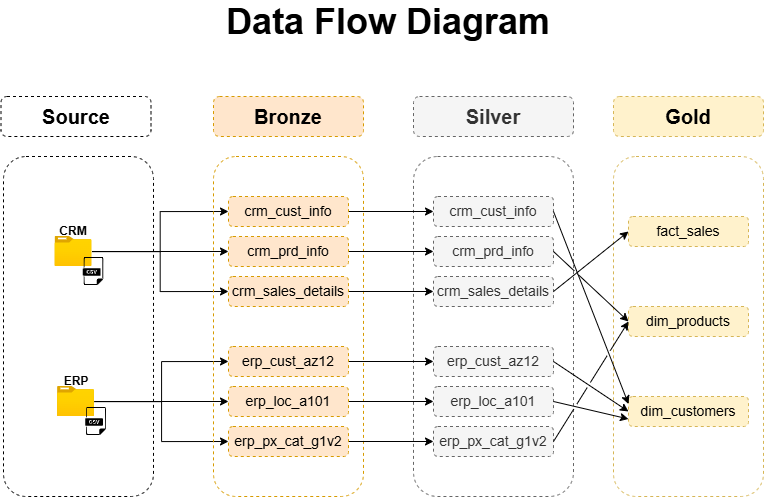

The diagram above was exported from draw.io. Its source (the exported page's mxGraphModel, read from the mxfile embedded in the PNG):
<mxGraphModel dx="1209" dy="662" grid="1" gridSize="10" guides="1" tooltips="1" connect="1" arrows="1" fold="1" page="1" pageScale="1" pageWidth="1200" pageHeight="1920" math="0" shadow="0">
  <root>
    <mxCell id="0" />
    <mxCell id="1" parent="0" />
    <mxCell id="pEIPmLkw4TKh_ZmB-VAj-1" parent="1" style="rounded=1;whiteSpace=wrap;html=1;dashed=1;fillColor=none;" value="" vertex="1">
      <mxGeometry height="340" width="150" x="140" y="180" as="geometry" />
    </mxCell>
    <mxCell id="pEIPmLkw4TKh_ZmB-VAj-29" edge="1" parent="1" source="pEIPmLkw4TKh_ZmB-VAj-3" style="edgeStyle=orthogonalEdgeStyle;rounded=0;orthogonalLoop=1;jettySize=auto;html=1;entryX=0;entryY=0.5;entryDx=0;entryDy=0;" target="pEIPmLkw4TKh_ZmB-VAj-15">
      <mxGeometry relative="1" as="geometry" />
    </mxCell>
    <mxCell id="pEIPmLkw4TKh_ZmB-VAj-30" edge="1" parent="1" source="pEIPmLkw4TKh_ZmB-VAj-3" style="edgeStyle=orthogonalEdgeStyle;rounded=0;orthogonalLoop=1;jettySize=auto;html=1;" target="pEIPmLkw4TKh_ZmB-VAj-16">
      <mxGeometry relative="1" as="geometry" />
    </mxCell>
    <mxCell id="pEIPmLkw4TKh_ZmB-VAj-43" edge="1" parent="1" source="pEIPmLkw4TKh_ZmB-VAj-3" style="edgeStyle=orthogonalEdgeStyle;rounded=0;orthogonalLoop=1;jettySize=auto;html=1;entryX=0;entryY=0.5;entryDx=0;entryDy=0;" target="pEIPmLkw4TKh_ZmB-VAj-17">
      <mxGeometry relative="1" as="geometry" />
    </mxCell>
    <mxCell id="pEIPmLkw4TKh_ZmB-VAj-3" parent="1" style="image;aspect=fixed;html=1;points=[];align=center;fontSize=12;image=img/lib/azure2/general/Folder_Blank.svg;" value="" vertex="1">
      <mxGeometry height="30" width="36.96" x="191.52" y="260" as="geometry" />
    </mxCell>
    <mxCell id="pEIPmLkw4TKh_ZmB-VAj-4" parent="1" style="shape=image;html=1;verticalAlign=top;verticalLabelPosition=bottom;labelBackgroundColor=#ffffff;imageAspect=0;aspect=fixed;image=https://icons.diagrams.net/icon-cache1/Dompicon_Glyph_File_Format_2-2630/file-csv-format-type-1406.svg" value="" vertex="1">
      <mxGeometry height="30" width="30" x="215" y="280" as="geometry" />
    </mxCell>
    <mxCell id="pEIPmLkw4TKh_ZmB-VAj-32" edge="1" parent="1" source="pEIPmLkw4TKh_ZmB-VAj-5" style="edgeStyle=orthogonalEdgeStyle;rounded=0;orthogonalLoop=1;jettySize=auto;html=1;entryX=0;entryY=0.5;entryDx=0;entryDy=0;" target="pEIPmLkw4TKh_ZmB-VAj-18">
      <mxGeometry relative="1" as="geometry" />
    </mxCell>
    <mxCell id="pEIPmLkw4TKh_ZmB-VAj-33" edge="1" parent="1" source="pEIPmLkw4TKh_ZmB-VAj-5" style="edgeStyle=orthogonalEdgeStyle;rounded=0;orthogonalLoop=1;jettySize=auto;html=1;" target="pEIPmLkw4TKh_ZmB-VAj-19">
      <mxGeometry relative="1" as="geometry" />
    </mxCell>
    <mxCell id="pEIPmLkw4TKh_ZmB-VAj-42" edge="1" parent="1" source="pEIPmLkw4TKh_ZmB-VAj-5" style="edgeStyle=orthogonalEdgeStyle;rounded=0;orthogonalLoop=1;jettySize=auto;html=1;entryX=0;entryY=0.5;entryDx=0;entryDy=0;" target="pEIPmLkw4TKh_ZmB-VAj-20">
      <mxGeometry relative="1" as="geometry" />
    </mxCell>
    <mxCell id="pEIPmLkw4TKh_ZmB-VAj-5" parent="1" style="image;aspect=fixed;html=1;points=[];align=center;fontSize=12;image=img/lib/azure2/general/Folder_Blank.svg;" value="" vertex="1">
      <mxGeometry height="30" width="36.96" x="194.02" y="410" as="geometry" />
    </mxCell>
    <mxCell id="pEIPmLkw4TKh_ZmB-VAj-6" parent="1" style="shape=image;html=1;verticalAlign=top;verticalLabelPosition=bottom;labelBackgroundColor=#ffffff;imageAspect=0;aspect=fixed;image=https://icons.diagrams.net/icon-cache1/Dompicon_Glyph_File_Format_2-2630/file-csv-format-type-1406.svg" value="" vertex="1">
      <mxGeometry height="30" width="30" x="217.50000000000003" y="430" as="geometry" />
    </mxCell>
    <mxCell id="pEIPmLkw4TKh_ZmB-VAj-7" parent="1" style="text;html=1;whiteSpace=wrap;strokeColor=none;fillColor=none;align=center;verticalAlign=middle;rounded=0;fontStyle=1" value="CRM" vertex="1">
      <mxGeometry height="30" width="60" x="180" y="240" as="geometry" />
    </mxCell>
    <mxCell id="pEIPmLkw4TKh_ZmB-VAj-8" parent="1" style="text;html=1;whiteSpace=wrap;strokeColor=none;fillColor=none;align=center;verticalAlign=middle;rounded=0;fontStyle=1" value="ERP" vertex="1">
      <mxGeometry height="30" width="60" x="182.5" y="390" as="geometry" />
    </mxCell>
    <mxCell id="pEIPmLkw4TKh_ZmB-VAj-9" parent="1" style="rounded=1;whiteSpace=wrap;html=1;dashed=1;fillColor=none;strokeColor=#d79b00;" value="" vertex="1">
      <mxGeometry height="340" width="150" x="350" y="180" as="geometry" />
    </mxCell>
    <mxCell id="pEIPmLkw4TKh_ZmB-VAj-10" parent="1" style="rounded=1;whiteSpace=wrap;html=1;fillColor=#ffe6cc;strokeColor=#d79b00;dashed=1;fontSize=20;fontStyle=1" value="Bronze" vertex="1">
      <mxGeometry height="40" width="150" x="350" y="120" as="geometry" />
    </mxCell>
    <mxCell id="pEIPmLkw4TKh_ZmB-VAj-11" parent="1" style="rounded=1;whiteSpace=wrap;html=1;dashed=1;fillColor=none;strokeColor=#666666;fontColor=#333333;" value="" vertex="1">
      <mxGeometry height="340" width="160" x="550" y="180" as="geometry" />
    </mxCell>
    <mxCell id="pEIPmLkw4TKh_ZmB-VAj-12" parent="1" style="rounded=1;whiteSpace=wrap;html=1;fillColor=#f5f5f5;strokeColor=#666666;dashed=1;fontSize=20;fontStyle=1;fontColor=#333333;" value="Silver" vertex="1">
      <mxGeometry height="40" width="160" x="550" y="120" as="geometry" />
    </mxCell>
    <mxCell id="pEIPmLkw4TKh_ZmB-VAj-13" parent="1" style="rounded=1;whiteSpace=wrap;html=1;dashed=1;fillColor=none;strokeColor=#d6b656;" value="" vertex="1">
      <mxGeometry height="340" width="150" x="750" y="180" as="geometry" />
    </mxCell>
    <mxCell id="pEIPmLkw4TKh_ZmB-VAj-14" parent="1" style="rounded=1;whiteSpace=wrap;html=1;fillColor=#fff2cc;strokeColor=#d6b656;dashed=1;fontSize=20;fontStyle=1" value="Gold" vertex="1">
      <mxGeometry height="40" width="150" x="750" y="120" as="geometry" />
    </mxCell>
    <mxCell id="pEIPmLkw4TKh_ZmB-VAj-35" edge="1" parent="1" source="pEIPmLkw4TKh_ZmB-VAj-15" style="edgeStyle=orthogonalEdgeStyle;rounded=0;orthogonalLoop=1;jettySize=auto;html=1;" target="pEIPmLkw4TKh_ZmB-VAj-22">
      <mxGeometry relative="1" as="geometry" />
    </mxCell>
    <mxCell id="pEIPmLkw4TKh_ZmB-VAj-15" parent="1" style="rounded=1;whiteSpace=wrap;html=1;fillColor=#ffe6cc;strokeColor=#d79b00;dashed=1;fontSize=14;fontStyle=0" value="crm_cust_info" vertex="1">
      <mxGeometry height="30" width="120" x="365" y="220" as="geometry" />
    </mxCell>
    <mxCell id="pEIPmLkw4TKh_ZmB-VAj-36" edge="1" parent="1" source="pEIPmLkw4TKh_ZmB-VAj-16" style="edgeStyle=orthogonalEdgeStyle;rounded=0;orthogonalLoop=1;jettySize=auto;html=1;" target="pEIPmLkw4TKh_ZmB-VAj-23">
      <mxGeometry relative="1" as="geometry" />
    </mxCell>
    <mxCell id="pEIPmLkw4TKh_ZmB-VAj-16" parent="1" style="rounded=1;whiteSpace=wrap;html=1;fillColor=#ffe6cc;strokeColor=#d79b00;dashed=1;fontSize=14;fontStyle=0" value="crm_prd_info" vertex="1">
      <mxGeometry height="30" width="120" x="365" y="260" as="geometry" />
    </mxCell>
    <mxCell id="pEIPmLkw4TKh_ZmB-VAj-37" edge="1" parent="1" source="pEIPmLkw4TKh_ZmB-VAj-17" style="edgeStyle=orthogonalEdgeStyle;rounded=0;orthogonalLoop=1;jettySize=auto;html=1;" target="pEIPmLkw4TKh_ZmB-VAj-24">
      <mxGeometry relative="1" as="geometry" />
    </mxCell>
    <mxCell id="pEIPmLkw4TKh_ZmB-VAj-17" parent="1" style="rounded=1;whiteSpace=wrap;html=1;fillColor=#ffe6cc;strokeColor=#d79b00;dashed=1;fontSize=14;fontStyle=0" value="crm_sales_details" vertex="1">
      <mxGeometry height="30" width="120" x="365" y="300" as="geometry" />
    </mxCell>
    <mxCell id="pEIPmLkw4TKh_ZmB-VAj-38" edge="1" parent="1" source="pEIPmLkw4TKh_ZmB-VAj-18" style="edgeStyle=orthogonalEdgeStyle;rounded=0;orthogonalLoop=1;jettySize=auto;html=1;" target="pEIPmLkw4TKh_ZmB-VAj-25">
      <mxGeometry relative="1" as="geometry" />
    </mxCell>
    <mxCell id="pEIPmLkw4TKh_ZmB-VAj-18" parent="1" style="rounded=1;whiteSpace=wrap;html=1;fillColor=#ffe6cc;strokeColor=#d79b00;dashed=1;fontSize=14;fontStyle=0" value="erp_cust_az12" vertex="1">
      <mxGeometry height="30" width="120" x="365" y="370" as="geometry" />
    </mxCell>
    <mxCell id="pEIPmLkw4TKh_ZmB-VAj-39" edge="1" parent="1" source="pEIPmLkw4TKh_ZmB-VAj-19" style="edgeStyle=orthogonalEdgeStyle;rounded=0;orthogonalLoop=1;jettySize=auto;html=1;" target="pEIPmLkw4TKh_ZmB-VAj-26">
      <mxGeometry relative="1" as="geometry" />
    </mxCell>
    <mxCell id="pEIPmLkw4TKh_ZmB-VAj-19" parent="1" style="rounded=1;whiteSpace=wrap;html=1;fillColor=#ffe6cc;strokeColor=#d79b00;dashed=1;fontSize=14;fontStyle=0" value="erp_loc_a101" vertex="1">
      <mxGeometry height="30" width="120" x="365" y="410" as="geometry" />
    </mxCell>
    <mxCell id="pEIPmLkw4TKh_ZmB-VAj-40" edge="1" parent="1" source="pEIPmLkw4TKh_ZmB-VAj-20" style="edgeStyle=orthogonalEdgeStyle;rounded=0;orthogonalLoop=1;jettySize=auto;html=1;" target="pEIPmLkw4TKh_ZmB-VAj-27">
      <mxGeometry relative="1" as="geometry" />
    </mxCell>
    <mxCell id="pEIPmLkw4TKh_ZmB-VAj-20" parent="1" style="rounded=1;whiteSpace=wrap;html=1;fillColor=#ffe6cc;strokeColor=#d79b00;dashed=1;fontSize=14;fontStyle=0" value="erp_px_cat_g1v2" vertex="1">
      <mxGeometry height="30" width="120" x="365" y="450" as="geometry" />
    </mxCell>
    <mxCell id="pEIPmLkw4TKh_ZmB-VAj-21" parent="1" style="rounded=1;whiteSpace=wrap;html=1;dashed=1;fontSize=20;fontStyle=1" value="Source" vertex="1">
      <mxGeometry height="40" width="150" x="137.5" y="120" as="geometry" />
    </mxCell>
    <mxCell id="pEIPmLkw4TKh_ZmB-VAj-22" parent="1" style="rounded=1;whiteSpace=wrap;html=1;fillColor=#f5f5f5;strokeColor=#666666;dashed=1;fontSize=14;fontStyle=0;fontColor=#333333;" value="crm_cust_info" vertex="1">
      <mxGeometry height="30" width="120" x="570" y="220" as="geometry" />
    </mxCell>
    <mxCell id="pEIPmLkw4TKh_ZmB-VAj-23" parent="1" style="rounded=1;whiteSpace=wrap;html=1;fillColor=#f5f5f5;strokeColor=#666666;dashed=1;fontSize=14;fontStyle=0;fontColor=#333333;" value="crm_prd_info" vertex="1">
      <mxGeometry height="30" width="120" x="570" y="260" as="geometry" />
    </mxCell>
    <mxCell id="pEIPmLkw4TKh_ZmB-VAj-24" parent="1" style="rounded=1;whiteSpace=wrap;html=1;fillColor=#f5f5f5;strokeColor=#666666;dashed=1;fontSize=14;fontStyle=0;fontColor=#333333;" value="crm_sales_details" vertex="1">
      <mxGeometry height="30" width="120" x="570" y="300" as="geometry" />
    </mxCell>
    <mxCell id="pEIPmLkw4TKh_ZmB-VAj-25" parent="1" style="rounded=1;whiteSpace=wrap;html=1;fillColor=#f5f5f5;strokeColor=#666666;dashed=1;fontSize=14;fontStyle=0;fontColor=#333333;" value="erp_cust_az12" vertex="1">
      <mxGeometry height="30" width="120" x="570" y="370" as="geometry" />
    </mxCell>
    <mxCell id="pEIPmLkw4TKh_ZmB-VAj-26" parent="1" style="rounded=1;whiteSpace=wrap;html=1;fillColor=#f5f5f5;strokeColor=#666666;dashed=1;fontSize=14;fontStyle=0;fontColor=#333333;" value="erp_loc_a101" vertex="1">
      <mxGeometry height="30" width="120" x="570" y="410" as="geometry" />
    </mxCell>
    <mxCell id="pEIPmLkw4TKh_ZmB-VAj-27" parent="1" style="rounded=1;whiteSpace=wrap;html=1;fillColor=#f5f5f5;strokeColor=#666666;dashed=1;fontSize=14;fontStyle=0;fontColor=#333333;" value="erp_px_cat_g1v2" vertex="1">
      <mxGeometry height="30" width="120" x="570" y="450" as="geometry" />
    </mxCell>
    <mxCell id="pEIPmLkw4TKh_ZmB-VAj-28" parent="1" style="text;html=1;whiteSpace=wrap;strokeColor=none;fillColor=none;align=center;verticalAlign=middle;rounded=0;fontSize=36;fontStyle=1" value="Data Flow Diagram" vertex="1">
      <mxGeometry height="30" width="450" x="300" y="30" as="geometry" />
    </mxCell>
    <mxCell id="GWxRkyDF-H3eya5JEqys-2" parent="1" style="rounded=1;whiteSpace=wrap;html=1;fillColor=#fff2cc;strokeColor=#d6b656;dashed=1;fontSize=14;fontStyle=0;" value="fact_sales" vertex="1">
      <mxGeometry height="30" width="120" x="765" y="240" as="geometry" />
    </mxCell>
    <mxCell id="GWxRkyDF-H3eya5JEqys-3" parent="1" style="rounded=1;whiteSpace=wrap;html=1;fillColor=#fff2cc;strokeColor=#d6b656;dashed=1;fontSize=14;fontStyle=0;" value="dim_products" vertex="1">
      <mxGeometry height="30" width="120" x="765" y="330" as="geometry" />
    </mxCell>
    <mxCell id="GWxRkyDF-H3eya5JEqys-4" parent="1" style="rounded=1;whiteSpace=wrap;html=1;fillColor=#fff2cc;strokeColor=#d6b656;dashed=1;fontSize=14;fontStyle=0;" value="dim_customers" vertex="1">
      <mxGeometry height="30" width="120" x="765" y="420" as="geometry" />
    </mxCell>
    <mxCell id="GWxRkyDF-H3eya5JEqys-5" edge="1" parent="1" source="pEIPmLkw4TKh_ZmB-VAj-24" style="endArrow=classic;html=1;rounded=0;exitX=1;exitY=0.5;exitDx=0;exitDy=0;entryX=0;entryY=0.5;entryDx=0;entryDy=0;jumpStyle=gap;" target="GWxRkyDF-H3eya5JEqys-2" value="">
      <mxGeometry height="50" relative="1" width="50" as="geometry">
        <mxPoint x="720" y="300" as="sourcePoint" />
        <mxPoint x="770" y="250" as="targetPoint" />
      </mxGeometry>
    </mxCell>
    <mxCell id="GWxRkyDF-H3eya5JEqys-6" edge="1" parent="1" source="pEIPmLkw4TKh_ZmB-VAj-23" style="endArrow=classic;html=1;rounded=0;exitX=1;exitY=0.5;exitDx=0;exitDy=0;entryX=0;entryY=0.5;entryDx=0;entryDy=0;jumpStyle=gap;" target="GWxRkyDF-H3eya5JEqys-3" value="">
      <mxGeometry height="50" relative="1" width="50" as="geometry">
        <mxPoint x="710" y="330" as="sourcePoint" />
        <mxPoint x="760" y="280" as="targetPoint" />
      </mxGeometry>
    </mxCell>
    <mxCell id="GWxRkyDF-H3eya5JEqys-7" edge="1" parent="1" source="pEIPmLkw4TKh_ZmB-VAj-22" style="endArrow=classic;html=1;rounded=0;exitX=1;exitY=0.5;exitDx=0;exitDy=0;entryX=0;entryY=0.25;entryDx=0;entryDy=0;jumpStyle=gap;" target="GWxRkyDF-H3eya5JEqys-4" value="">
      <mxGeometry height="50" relative="1" width="50" as="geometry">
        <mxPoint x="710" y="330" as="sourcePoint" />
        <mxPoint x="760" y="280" as="targetPoint" />
      </mxGeometry>
    </mxCell>
    <mxCell id="GWxRkyDF-H3eya5JEqys-8" edge="1" parent="1" source="pEIPmLkw4TKh_ZmB-VAj-25" style="endArrow=classic;html=1;rounded=0;exitX=1;exitY=0.5;exitDx=0;exitDy=0;entryX=0;entryY=0.5;entryDx=0;entryDy=0;jumpStyle=gap;" target="GWxRkyDF-H3eya5JEqys-4" value="">
      <mxGeometry height="50" relative="1" width="50" as="geometry">
        <mxPoint x="710" y="330" as="sourcePoint" />
        <mxPoint x="760" y="280" as="targetPoint" />
      </mxGeometry>
    </mxCell>
    <mxCell id="GWxRkyDF-H3eya5JEqys-9" edge="1" parent="1" source="pEIPmLkw4TKh_ZmB-VAj-26" style="endArrow=classic;html=1;rounded=0;exitX=1;exitY=0.5;exitDx=0;exitDy=0;entryX=0;entryY=0.75;entryDx=0;entryDy=0;jumpStyle=gap;" target="GWxRkyDF-H3eya5JEqys-4" value="">
      <mxGeometry height="50" relative="1" width="50" as="geometry">
        <mxPoint x="710" y="330" as="sourcePoint" />
        <mxPoint x="760" y="280" as="targetPoint" />
      </mxGeometry>
    </mxCell>
    <mxCell id="GWxRkyDF-H3eya5JEqys-10" edge="1" parent="1" source="pEIPmLkw4TKh_ZmB-VAj-27" style="endArrow=classic;html=1;rounded=0;exitX=1;exitY=0.5;exitDx=0;exitDy=0;entryX=0;entryY=0.5;entryDx=0;entryDy=0;jumpStyle=gap;" target="GWxRkyDF-H3eya5JEqys-3" value="">
      <mxGeometry height="50" relative="1" width="50" as="geometry">
        <mxPoint x="710" y="330" as="sourcePoint" />
        <mxPoint x="760" y="280" as="targetPoint" />
      </mxGeometry>
    </mxCell>
  </root>
</mxGraphModel>